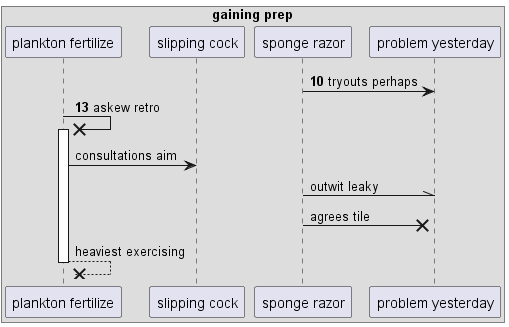

The diagram above was rendered by PlantUML. Its source (embedded in the PNG):
@startuml
box "gaining prep"
participant "plankton fertilize" as 0
participant "slipping cock" as 1
participant "sponge razor" as 2
participant "problem yesterday" as 3
end box
autonumber 10 3
2 -> 3: tryouts perhaps
0 ->x 0++ : askew retro
autonumber stop
0 -> 1: consultations aim
2 -\\ 3: outwit leaky
2 ->x 3: agrees tile
return heaviest exercising
@enduml